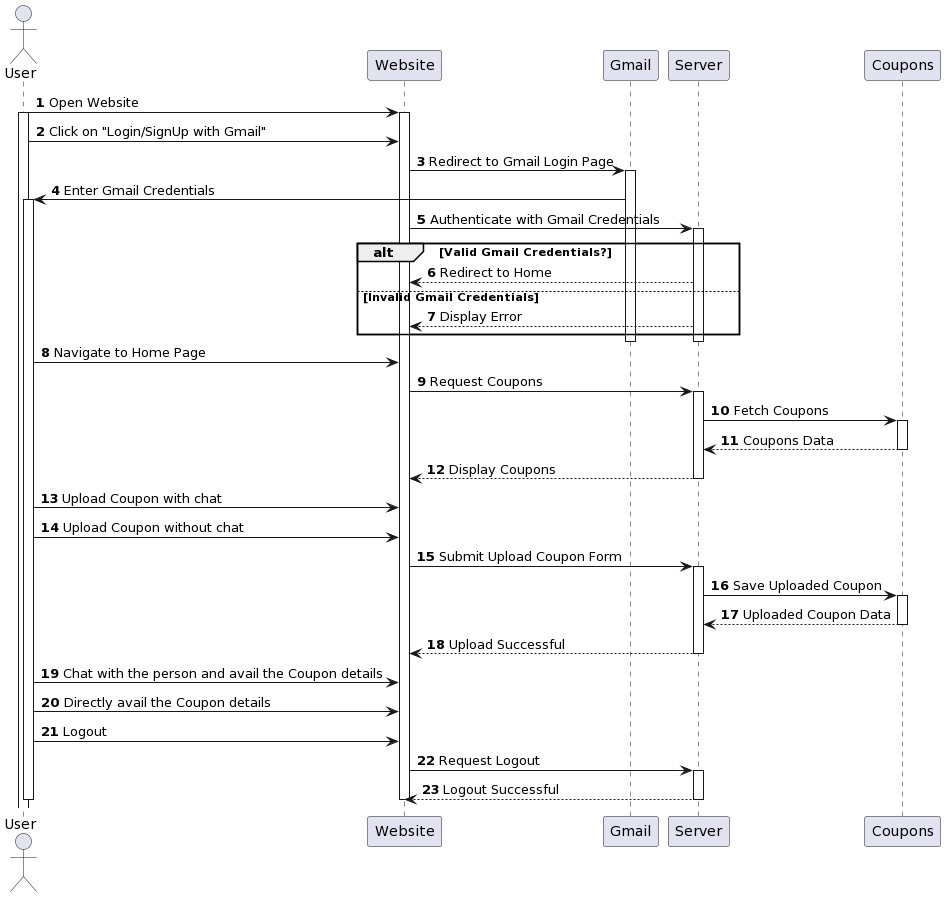

The diagram above was rendered by PlantUML. Its source (embedded in the PNG):
@startuml
autonumber

actor User
participant Website
participant Gmail
participant Server
participant Coupons

User -> Website: Open Website
activate User
activate Website

User -> Website: Click on "Login/SignUp with Gmail"
Website -> Gmail: Redirect to Gmail Login Page
activate Gmail
Gmail -> User: Enter Gmail Credentials
activate User

Website -> Server: Authenticate with Gmail Credentials
activate Server
alt Valid Gmail Credentials?
  Server --> Website: Redirect to Home
else Invalid Gmail Credentials
  Server --> Website: Display Error

end

deactivate Server
deactivate Gmail

User -> Website: Navigate to Home Page
Website -> Server: Request Coupons
activate Server
Server -> Coupons: Fetch Coupons
activate Coupons
Coupons --> Server: Coupons Data
deactivate Coupons
Server --> Website: Display Coupons
deactivate Server

User -> Website: Upload Coupon with chat
User -> Website: Upload Coupon without chat

Website -> Server: Submit Upload Coupon Form
activate Server
Server -> Coupons: Save Uploaded Coupon
activate Coupons
Coupons --> Server: Uploaded Coupon Data
deactivate Coupons
Server --> Website: Upload Successful
deactivate Server

User -> Website: Chat with the person and avail the Coupon details
User -> Website: Directly avail the Coupon details

User -> Website: Logout
Website -> Server: Request Logout
activate Server
Server --> Website: Logout Successful
deactivate Server

deactivate Website
deactivate User
@enduml